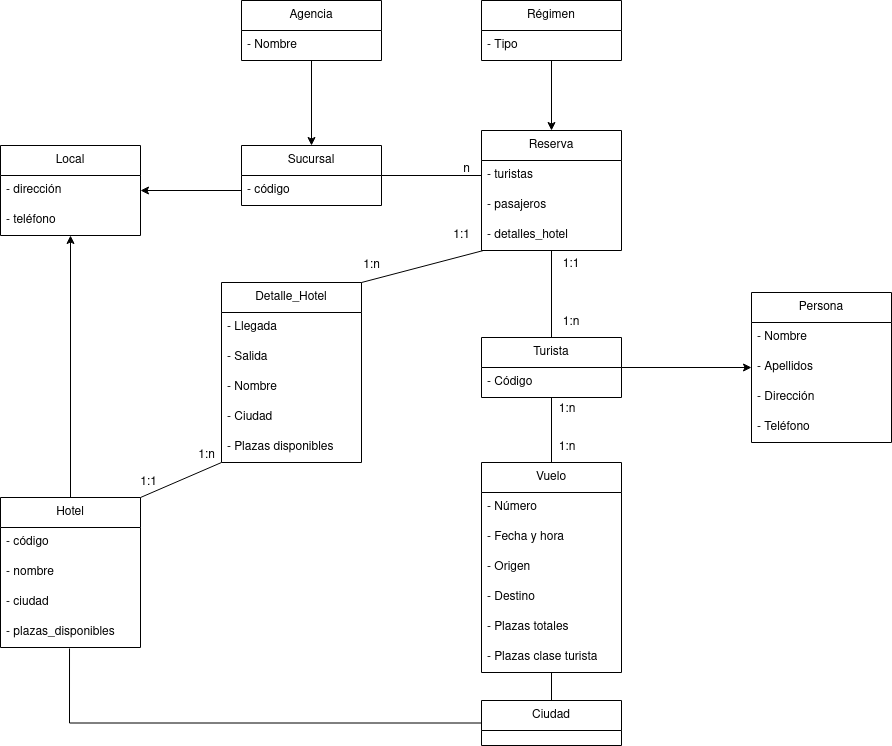

The diagram above was exported from draw.io. Its source (the exported page's mxGraphModel, read from the mxfile embedded in the PNG):
<mxGraphModel dx="1434" dy="664" grid="1" gridSize="10" guides="1" tooltips="1" connect="1" arrows="1" fold="1" page="1" pageScale="1" pageWidth="827" pageHeight="1169" math="0" shadow="0">
  <root>
    <mxCell id="0" />
    <mxCell id="1" parent="0" />
    <mxCell id="4V3yCi693StmEj_8-Hbf-4" value="&lt;div&gt;Sucursal&lt;/div&gt;" style="swimlane;fontStyle=0;childLayout=stackLayout;horizontal=1;startSize=30;horizontalStack=0;resizeParent=1;resizeParentMax=0;resizeLast=0;collapsible=1;marginBottom=0;whiteSpace=wrap;html=1;" vertex="1" parent="1">
      <mxGeometry x="260" y="605" width="140" height="60" as="geometry" />
    </mxCell>
    <mxCell id="4V3yCi693StmEj_8-Hbf-5" value="- código" style="text;strokeColor=none;fillColor=none;align=left;verticalAlign=middle;spacingLeft=4;spacingRight=4;overflow=hidden;points=[[0,0.5],[1,0.5]];portConstraint=eastwest;rotatable=0;whiteSpace=wrap;html=1;" vertex="1" parent="4V3yCi693StmEj_8-Hbf-4">
      <mxGeometry y="30" width="140" height="30" as="geometry" />
    </mxCell>
    <mxCell id="4V3yCi693StmEj_8-Hbf-16" value="&lt;div&gt;Persona&lt;/div&gt;" style="swimlane;fontStyle=0;childLayout=stackLayout;horizontal=1;startSize=30;horizontalStack=0;resizeParent=1;resizeParentMax=0;resizeLast=0;collapsible=1;marginBottom=0;whiteSpace=wrap;html=1;" vertex="1" parent="1">
      <mxGeometry x="770" y="752" width="140" height="150" as="geometry" />
    </mxCell>
    <mxCell id="4V3yCi693StmEj_8-Hbf-17" value="- Nombre" style="text;strokeColor=none;fillColor=none;align=left;verticalAlign=middle;spacingLeft=4;spacingRight=4;overflow=hidden;points=[[0,0.5],[1,0.5]];portConstraint=eastwest;rotatable=0;whiteSpace=wrap;html=1;" vertex="1" parent="4V3yCi693StmEj_8-Hbf-16">
      <mxGeometry y="30" width="140" height="30" as="geometry" />
    </mxCell>
    <mxCell id="4V3yCi693StmEj_8-Hbf-18" value="- Apellidos" style="text;strokeColor=none;fillColor=none;align=left;verticalAlign=middle;spacingLeft=4;spacingRight=4;overflow=hidden;points=[[0,0.5],[1,0.5]];portConstraint=eastwest;rotatable=0;whiteSpace=wrap;html=1;" vertex="1" parent="4V3yCi693StmEj_8-Hbf-16">
      <mxGeometry y="60" width="140" height="30" as="geometry" />
    </mxCell>
    <mxCell id="4V3yCi693StmEj_8-Hbf-24" value="- Dirección" style="text;strokeColor=none;fillColor=none;align=left;verticalAlign=middle;spacingLeft=4;spacingRight=4;overflow=hidden;points=[[0,0.5],[1,0.5]];portConstraint=eastwest;rotatable=0;whiteSpace=wrap;html=1;" vertex="1" parent="4V3yCi693StmEj_8-Hbf-16">
      <mxGeometry y="90" width="140" height="30" as="geometry" />
    </mxCell>
    <mxCell id="4V3yCi693StmEj_8-Hbf-19" value="- Teléfono" style="text;strokeColor=none;fillColor=none;align=left;verticalAlign=middle;spacingLeft=4;spacingRight=4;overflow=hidden;points=[[0,0.5],[1,0.5]];portConstraint=eastwest;rotatable=0;whiteSpace=wrap;html=1;" vertex="1" parent="4V3yCi693StmEj_8-Hbf-16">
      <mxGeometry y="120" width="140" height="30" as="geometry" />
    </mxCell>
    <mxCell id="4V3yCi693StmEj_8-Hbf-25" value="" style="edgeStyle=orthogonalEdgeStyle;rounded=0;orthogonalLoop=1;jettySize=auto;html=1;entryX=1;entryY=0.5;entryDx=0;entryDy=0;endArrow=none;endFill=0;startArrow=classic;startFill=1;" edge="1" parent="1" source="4V3yCi693StmEj_8-Hbf-18" target="4V3yCi693StmEj_8-Hbf-20">
      <mxGeometry relative="1" as="geometry" />
    </mxCell>
    <mxCell id="4V3yCi693StmEj_8-Hbf-26" value="Local" style="swimlane;fontStyle=0;childLayout=stackLayout;horizontal=1;startSize=30;horizontalStack=0;resizeParent=1;resizeParentMax=0;resizeLast=0;collapsible=1;marginBottom=0;whiteSpace=wrap;html=1;" vertex="1" parent="1">
      <mxGeometry x="19" y="605" width="140" height="90" as="geometry" />
    </mxCell>
    <mxCell id="4V3yCi693StmEj_8-Hbf-28" value="- dirección" style="text;strokeColor=none;fillColor=none;align=left;verticalAlign=middle;spacingLeft=4;spacingRight=4;overflow=hidden;points=[[0,0.5],[1,0.5]];portConstraint=eastwest;rotatable=0;whiteSpace=wrap;html=1;" vertex="1" parent="4V3yCi693StmEj_8-Hbf-26">
      <mxGeometry y="30" width="140" height="30" as="geometry" />
    </mxCell>
    <mxCell id="4V3yCi693StmEj_8-Hbf-29" value="- teléfono" style="text;strokeColor=none;fillColor=none;align=left;verticalAlign=middle;spacingLeft=4;spacingRight=4;overflow=hidden;points=[[0,0.5],[1,0.5]];portConstraint=eastwest;rotatable=0;whiteSpace=wrap;html=1;" vertex="1" parent="4V3yCi693StmEj_8-Hbf-26">
      <mxGeometry y="60" width="140" height="30" as="geometry" />
    </mxCell>
    <mxCell id="4V3yCi693StmEj_8-Hbf-30" value="" style="edgeStyle=orthogonalEdgeStyle;rounded=0;orthogonalLoop=1;jettySize=auto;html=1;endArrow=none;endFill=0;exitX=1;exitY=0.5;exitDx=0;exitDy=0;" edge="1" parent="1" source="4V3yCi693StmEj_8-Hbf-4">
      <mxGeometry relative="1" as="geometry">
        <mxPoint x="200" y="630" as="sourcePoint" />
        <mxPoint x="500" y="635" as="targetPoint" />
      </mxGeometry>
    </mxCell>
    <mxCell id="4V3yCi693StmEj_8-Hbf-31" value="" style="edgeStyle=orthogonalEdgeStyle;rounded=0;orthogonalLoop=1;jettySize=auto;html=1;entryX=1;entryY=0.5;entryDx=0;entryDy=0;endArrow=classic;endFill=1;startArrow=none;startFill=0;" edge="1" parent="1" source="4V3yCi693StmEj_8-Hbf-5" target="4V3yCi693StmEj_8-Hbf-28">
      <mxGeometry relative="1" as="geometry" />
    </mxCell>
    <mxCell id="4V3yCi693StmEj_8-Hbf-32" value="Agencia" style="swimlane;fontStyle=0;childLayout=stackLayout;horizontal=1;startSize=30;horizontalStack=0;resizeParent=1;resizeParentMax=0;resizeLast=0;collapsible=1;marginBottom=0;whiteSpace=wrap;html=1;" vertex="1" parent="1">
      <mxGeometry x="260" y="460" width="140" height="60" as="geometry" />
    </mxCell>
    <mxCell id="4V3yCi693StmEj_8-Hbf-102" value="- Nombre" style="text;strokeColor=none;fillColor=none;align=left;verticalAlign=middle;spacingLeft=4;spacingRight=4;overflow=hidden;points=[[0,0.5],[1,0.5]];portConstraint=eastwest;rotatable=0;whiteSpace=wrap;html=1;" vertex="1" parent="4V3yCi693StmEj_8-Hbf-32">
      <mxGeometry y="30" width="140" height="30" as="geometry" />
    </mxCell>
    <mxCell id="4V3yCi693StmEj_8-Hbf-40" value="Hotel" style="swimlane;fontStyle=0;childLayout=stackLayout;horizontal=1;startSize=30;horizontalStack=0;resizeParent=1;resizeParentMax=0;resizeLast=0;collapsible=1;marginBottom=0;whiteSpace=wrap;html=1;" vertex="1" parent="1">
      <mxGeometry x="19" y="957" width="140" height="150" as="geometry" />
    </mxCell>
    <mxCell id="4V3yCi693StmEj_8-Hbf-41" value="- código" style="text;strokeColor=none;fillColor=none;align=left;verticalAlign=middle;spacingLeft=4;spacingRight=4;overflow=hidden;points=[[0,0.5],[1,0.5]];portConstraint=eastwest;rotatable=0;whiteSpace=wrap;html=1;" vertex="1" parent="4V3yCi693StmEj_8-Hbf-40">
      <mxGeometry y="30" width="140" height="30" as="geometry" />
    </mxCell>
    <mxCell id="4V3yCi693StmEj_8-Hbf-42" value="- nombre" style="text;strokeColor=none;fillColor=none;align=left;verticalAlign=middle;spacingLeft=4;spacingRight=4;overflow=hidden;points=[[0,0.5],[1,0.5]];portConstraint=eastwest;rotatable=0;whiteSpace=wrap;html=1;" vertex="1" parent="4V3yCi693StmEj_8-Hbf-40">
      <mxGeometry y="60" width="140" height="30" as="geometry" />
    </mxCell>
    <mxCell id="4V3yCi693StmEj_8-Hbf-43" value="- ciudad" style="text;strokeColor=none;fillColor=none;align=left;verticalAlign=middle;spacingLeft=4;spacingRight=4;overflow=hidden;points=[[0,0.5],[1,0.5]];portConstraint=eastwest;rotatable=0;whiteSpace=wrap;html=1;" vertex="1" parent="4V3yCi693StmEj_8-Hbf-40">
      <mxGeometry y="90" width="140" height="30" as="geometry" />
    </mxCell>
    <mxCell id="4V3yCi693StmEj_8-Hbf-44" value="- plazas_disponibles" style="text;strokeColor=none;fillColor=none;align=left;verticalAlign=middle;spacingLeft=4;spacingRight=4;overflow=hidden;points=[[0,0.5],[1,0.5]];portConstraint=eastwest;rotatable=0;whiteSpace=wrap;html=1;" vertex="1" parent="4V3yCi693StmEj_8-Hbf-40">
      <mxGeometry y="120" width="140" height="30" as="geometry" />
    </mxCell>
    <mxCell id="4V3yCi693StmEj_8-Hbf-98" value="" style="edgeStyle=none;rounded=0;orthogonalLoop=1;jettySize=auto;html=1;startArrow=classic;startFill=1;endArrow=none;endFill=0;" edge="1" parent="1" source="4V3yCi693StmEj_8-Hbf-45" target="4V3yCi693StmEj_8-Hbf-95">
      <mxGeometry relative="1" as="geometry" />
    </mxCell>
    <mxCell id="4V3yCi693StmEj_8-Hbf-45" value="Reserva" style="swimlane;fontStyle=0;childLayout=stackLayout;horizontal=1;startSize=30;horizontalStack=0;resizeParent=1;resizeParentMax=0;resizeLast=0;collapsible=1;marginBottom=0;whiteSpace=wrap;html=1;" vertex="1" parent="1">
      <mxGeometry x="500" y="590" width="140" height="120" as="geometry" />
    </mxCell>
    <mxCell id="4V3yCi693StmEj_8-Hbf-122" value="- turistas" style="text;strokeColor=none;fillColor=none;align=left;verticalAlign=middle;spacingLeft=4;spacingRight=4;overflow=hidden;points=[[0,0.5],[1,0.5]];portConstraint=eastwest;rotatable=0;whiteSpace=wrap;html=1;" vertex="1" parent="4V3yCi693StmEj_8-Hbf-45">
      <mxGeometry y="30" width="140" height="30" as="geometry" />
    </mxCell>
    <mxCell id="4V3yCi693StmEj_8-Hbf-123" value="- pasajeros" style="text;strokeColor=none;fillColor=none;align=left;verticalAlign=middle;spacingLeft=4;spacingRight=4;overflow=hidden;points=[[0,0.5],[1,0.5]];portConstraint=eastwest;rotatable=0;whiteSpace=wrap;html=1;" vertex="1" parent="4V3yCi693StmEj_8-Hbf-45">
      <mxGeometry y="60" width="140" height="30" as="geometry" />
    </mxCell>
    <mxCell id="4V3yCi693StmEj_8-Hbf-124" value="- detalles_hotel" style="text;strokeColor=none;fillColor=none;align=left;verticalAlign=middle;spacingLeft=4;spacingRight=4;overflow=hidden;points=[[0,0.5],[1,0.5]];portConstraint=eastwest;rotatable=0;whiteSpace=wrap;html=1;" vertex="1" parent="4V3yCi693StmEj_8-Hbf-45">
      <mxGeometry y="90" width="140" height="30" as="geometry" />
    </mxCell>
    <mxCell id="4V3yCi693StmEj_8-Hbf-71" value="" style="edgeStyle=orthogonalEdgeStyle;rounded=0;orthogonalLoop=1;jettySize=auto;html=1;startArrow=none;startFill=0;endArrow=none;endFill=0;entryX=0.5;entryY=0;entryDx=0;entryDy=0;exitX=0.5;exitY=1;exitDx=0;exitDy=0;" edge="1" parent="1" source="4V3yCi693StmEj_8-Hbf-51" target="4V3yCi693StmEj_8-Hbf-61">
      <mxGeometry relative="1" as="geometry">
        <mxPoint x="570" y="1106" as="sourcePoint" />
        <mxPoint x="570" y="1190" as="targetPoint" />
      </mxGeometry>
    </mxCell>
    <mxCell id="4V3yCi693StmEj_8-Hbf-51" value="Vuelo" style="swimlane;fontStyle=0;childLayout=stackLayout;horizontal=1;startSize=30;horizontalStack=0;resizeParent=1;resizeParentMax=0;resizeLast=0;collapsible=1;marginBottom=0;whiteSpace=wrap;html=1;" vertex="1" parent="1">
      <mxGeometry x="500" y="922" width="140" height="210" as="geometry" />
    </mxCell>
    <mxCell id="4V3yCi693StmEj_8-Hbf-52" value="- Número" style="text;strokeColor=none;fillColor=none;align=left;verticalAlign=middle;spacingLeft=4;spacingRight=4;overflow=hidden;points=[[0,0.5],[1,0.5]];portConstraint=eastwest;rotatable=0;whiteSpace=wrap;html=1;" vertex="1" parent="4V3yCi693StmEj_8-Hbf-51">
      <mxGeometry y="30" width="140" height="30" as="geometry" />
    </mxCell>
    <mxCell id="4V3yCi693StmEj_8-Hbf-53" value="- Fecha y hora" style="text;strokeColor=none;fillColor=none;align=left;verticalAlign=middle;spacingLeft=4;spacingRight=4;overflow=hidden;points=[[0,0.5],[1,0.5]];portConstraint=eastwest;rotatable=0;whiteSpace=wrap;html=1;" vertex="1" parent="4V3yCi693StmEj_8-Hbf-51">
      <mxGeometry y="60" width="140" height="30" as="geometry" />
    </mxCell>
    <mxCell id="4V3yCi693StmEj_8-Hbf-54" value="- Origen" style="text;strokeColor=none;fillColor=none;align=left;verticalAlign=middle;spacingLeft=4;spacingRight=4;overflow=hidden;points=[[0,0.5],[1,0.5]];portConstraint=eastwest;rotatable=0;whiteSpace=wrap;html=1;" vertex="1" parent="4V3yCi693StmEj_8-Hbf-51">
      <mxGeometry y="90" width="140" height="30" as="geometry" />
    </mxCell>
    <mxCell id="4V3yCi693StmEj_8-Hbf-55" value="- Destino" style="text;strokeColor=none;fillColor=none;align=left;verticalAlign=middle;spacingLeft=4;spacingRight=4;overflow=hidden;points=[[0,0.5],[1,0.5]];portConstraint=eastwest;rotatable=0;whiteSpace=wrap;html=1;" vertex="1" parent="4V3yCi693StmEj_8-Hbf-51">
      <mxGeometry y="120" width="140" height="30" as="geometry" />
    </mxCell>
    <mxCell id="4V3yCi693StmEj_8-Hbf-78" value="- Plazas totales" style="text;strokeColor=none;fillColor=none;align=left;verticalAlign=middle;spacingLeft=4;spacingRight=4;overflow=hidden;points=[[0,0.5],[1,0.5]];portConstraint=eastwest;rotatable=0;whiteSpace=wrap;html=1;" vertex="1" parent="4V3yCi693StmEj_8-Hbf-51">
      <mxGeometry y="150" width="140" height="30" as="geometry" />
    </mxCell>
    <mxCell id="4V3yCi693StmEj_8-Hbf-80" value="- Plazas clase turista" style="text;strokeColor=none;fillColor=none;align=left;verticalAlign=middle;spacingLeft=4;spacingRight=4;overflow=hidden;points=[[0,0.5],[1,0.5]];portConstraint=eastwest;rotatable=0;whiteSpace=wrap;html=1;" vertex="1" parent="4V3yCi693StmEj_8-Hbf-51">
      <mxGeometry y="180" width="140" height="30" as="geometry" />
    </mxCell>
    <mxCell id="4V3yCi693StmEj_8-Hbf-73" value="" style="rounded=0;orthogonalLoop=1;jettySize=auto;html=1;startArrow=none;startFill=0;endArrow=none;endFill=0;exitX=0;exitY=0.5;exitDx=0;exitDy=0;edgeStyle=orthogonalEdgeStyle;entryX=0.493;entryY=1.033;entryDx=0;entryDy=0;entryPerimeter=0;" edge="1" parent="1" source="4V3yCi693StmEj_8-Hbf-61" target="4V3yCi693StmEj_8-Hbf-44">
      <mxGeometry relative="1" as="geometry">
        <mxPoint x="500" y="1147.01" as="sourcePoint" />
        <mxPoint x="120" y="1129" as="targetPoint" />
      </mxGeometry>
    </mxCell>
    <mxCell id="4V3yCi693StmEj_8-Hbf-61" value="Ciudad" style="swimlane;fontStyle=0;childLayout=stackLayout;horizontal=1;startSize=30;horizontalStack=0;resizeParent=1;resizeParentMax=0;resizeLast=0;collapsible=1;marginBottom=0;whiteSpace=wrap;html=1;" vertex="1" parent="1">
      <mxGeometry x="500" y="1160" width="140" height="45" as="geometry" />
    </mxCell>
    <mxCell id="4V3yCi693StmEj_8-Hbf-81" value="" style="rounded=0;orthogonalLoop=1;jettySize=auto;html=1;startArrow=none;startFill=0;endArrow=classic;endFill=1;entryX=0.5;entryY=1;entryDx=0;entryDy=0;exitX=0.5;exitY=0;exitDx=0;exitDy=0;" edge="1" parent="1" source="4V3yCi693StmEj_8-Hbf-40" target="4V3yCi693StmEj_8-Hbf-26">
      <mxGeometry relative="1" as="geometry">
        <mxPoint x="769" y="1068" as="sourcePoint" />
        <mxPoint x="528" y="919" as="targetPoint" />
      </mxGeometry>
    </mxCell>
    <mxCell id="4V3yCi693StmEj_8-Hbf-94" value="n" style="text;html=1;align=center;verticalAlign=middle;resizable=0;points=[];autosize=1;strokeColor=none;fillColor=none;" vertex="1" parent="1">
      <mxGeometry x="470" y="614" width="30" height="30" as="geometry" />
    </mxCell>
    <mxCell id="4V3yCi693StmEj_8-Hbf-95" value="Régimen" style="swimlane;fontStyle=0;childLayout=stackLayout;horizontal=1;startSize=30;horizontalStack=0;resizeParent=1;resizeParentMax=0;resizeLast=0;collapsible=1;marginBottom=0;whiteSpace=wrap;html=1;" vertex="1" parent="1">
      <mxGeometry x="500" y="460" width="140" height="60" as="geometry" />
    </mxCell>
    <mxCell id="4V3yCi693StmEj_8-Hbf-96" value="- Tipo" style="text;strokeColor=none;fillColor=none;align=left;verticalAlign=middle;spacingLeft=4;spacingRight=4;overflow=hidden;points=[[0,0.5],[1,0.5]];portConstraint=eastwest;rotatable=0;whiteSpace=wrap;html=1;" vertex="1" parent="4V3yCi693StmEj_8-Hbf-95">
      <mxGeometry y="30" width="140" height="30" as="geometry" />
    </mxCell>
    <mxCell id="4V3yCi693StmEj_8-Hbf-106" value="" style="edgeStyle=none;rounded=0;orthogonalLoop=1;jettySize=auto;html=1;startArrow=classic;startFill=1;endArrow=none;endFill=0;exitX=0.5;exitY=0;exitDx=0;exitDy=0;entryX=0.5;entryY=1;entryDx=0;entryDy=0;" edge="1" parent="1" source="4V3yCi693StmEj_8-Hbf-4" target="4V3yCi693StmEj_8-Hbf-32">
      <mxGeometry relative="1" as="geometry">
        <mxPoint x="580" y="600" as="sourcePoint" />
        <mxPoint x="320" y="530" as="targetPoint" />
      </mxGeometry>
    </mxCell>
    <mxCell id="4V3yCi693StmEj_8-Hbf-20" value="Turista" style="swimlane;fontStyle=0;childLayout=stackLayout;horizontal=1;startSize=30;horizontalStack=0;resizeParent=1;resizeParentMax=0;resizeLast=0;collapsible=1;marginBottom=0;whiteSpace=wrap;html=1;" vertex="1" parent="1">
      <mxGeometry x="500" y="797" width="140" height="60" as="geometry" />
    </mxCell>
    <mxCell id="4V3yCi693StmEj_8-Hbf-21" value="- Código" style="text;strokeColor=none;fillColor=none;align=left;verticalAlign=middle;spacingLeft=4;spacingRight=4;overflow=hidden;points=[[0,0.5],[1,0.5]];portConstraint=eastwest;rotatable=0;whiteSpace=wrap;html=1;" vertex="1" parent="4V3yCi693StmEj_8-Hbf-20">
      <mxGeometry y="30" width="140" height="30" as="geometry" />
    </mxCell>
    <mxCell id="4V3yCi693StmEj_8-Hbf-109" value="" style="edgeStyle=none;rounded=0;orthogonalLoop=1;jettySize=auto;html=1;startArrow=none;startFill=0;endArrow=none;endFill=0;exitX=0.5;exitY=0;exitDx=0;exitDy=0;entryX=0.5;entryY=1;entryDx=0;entryDy=0;" edge="1" parent="1" source="4V3yCi693StmEj_8-Hbf-20" target="4V3yCi693StmEj_8-Hbf-45">
      <mxGeometry relative="1" as="geometry">
        <mxPoint x="580" y="600" as="sourcePoint" />
        <mxPoint x="580" y="530" as="targetPoint" />
      </mxGeometry>
    </mxCell>
    <mxCell id="4V3yCi693StmEj_8-Hbf-110" value="" style="edgeStyle=none;rounded=0;orthogonalLoop=1;jettySize=auto;html=1;startArrow=none;startFill=0;endArrow=none;endFill=0;exitX=0.5;exitY=0;exitDx=0;exitDy=0;" edge="1" parent="1" source="4V3yCi693StmEj_8-Hbf-51" target="4V3yCi693StmEj_8-Hbf-21">
      <mxGeometry relative="1" as="geometry">
        <mxPoint x="580" y="807" as="sourcePoint" />
        <mxPoint x="580" y="733" as="targetPoint" />
      </mxGeometry>
    </mxCell>
    <mxCell id="4V3yCi693StmEj_8-Hbf-111" value="1:1" style="text;html=1;strokeColor=none;fillColor=none;align=center;verticalAlign=middle;whiteSpace=wrap;rounded=0;" vertex="1" parent="1">
      <mxGeometry x="560" y="709" width="60" height="30" as="geometry" />
    </mxCell>
    <mxCell id="4V3yCi693StmEj_8-Hbf-112" value="1:n" style="text;html=1;strokeColor=none;fillColor=none;align=center;verticalAlign=middle;whiteSpace=wrap;rounded=0;" vertex="1" parent="1">
      <mxGeometry x="560" y="766" width="60" height="31" as="geometry" />
    </mxCell>
    <mxCell id="4V3yCi693StmEj_8-Hbf-113" value="1:n" style="text;html=1;strokeColor=none;fillColor=none;align=center;verticalAlign=middle;whiteSpace=wrap;rounded=0;" vertex="1" parent="1">
      <mxGeometry x="556" y="853" width="60" height="31" as="geometry" />
    </mxCell>
    <mxCell id="4V3yCi693StmEj_8-Hbf-114" value="1:n" style="text;html=1;strokeColor=none;fillColor=none;align=center;verticalAlign=middle;whiteSpace=wrap;rounded=0;" vertex="1" parent="1">
      <mxGeometry x="556" y="891" width="60" height="31" as="geometry" />
    </mxCell>
    <mxCell id="4V3yCi693StmEj_8-Hbf-116" value="Detalle_Hotel" style="swimlane;fontStyle=0;childLayout=stackLayout;horizontal=1;startSize=30;horizontalStack=0;resizeParent=1;resizeParentMax=0;resizeLast=0;collapsible=1;marginBottom=0;whiteSpace=wrap;html=1;" vertex="1" parent="1">
      <mxGeometry x="240" y="742" width="140" height="180" as="geometry" />
    </mxCell>
    <mxCell id="4V3yCi693StmEj_8-Hbf-121" value="- Llegada&lt;span style=&quot;white-space: pre;&quot;&gt;&#09;&lt;/span&gt;" style="text;strokeColor=none;fillColor=none;align=left;verticalAlign=middle;spacingLeft=4;spacingRight=4;overflow=hidden;points=[[0,0.5],[1,0.5]];portConstraint=eastwest;rotatable=0;whiteSpace=wrap;html=1;" vertex="1" parent="4V3yCi693StmEj_8-Hbf-116">
      <mxGeometry y="30" width="140" height="30" as="geometry" />
    </mxCell>
    <mxCell id="4V3yCi693StmEj_8-Hbf-47" value="- Salida" style="text;strokeColor=none;fillColor=none;align=left;verticalAlign=middle;spacingLeft=4;spacingRight=4;overflow=hidden;points=[[0,0.5],[1,0.5]];portConstraint=eastwest;rotatable=0;whiteSpace=wrap;html=1;" vertex="1" parent="4V3yCi693StmEj_8-Hbf-116">
      <mxGeometry y="60" width="140" height="30" as="geometry" />
    </mxCell>
    <mxCell id="4V3yCi693StmEj_8-Hbf-118" value="- Nombre" style="text;strokeColor=none;fillColor=none;align=left;verticalAlign=middle;spacingLeft=4;spacingRight=4;overflow=hidden;points=[[0,0.5],[1,0.5]];portConstraint=eastwest;rotatable=0;whiteSpace=wrap;html=1;" vertex="1" parent="4V3yCi693StmEj_8-Hbf-116">
      <mxGeometry y="90" width="140" height="30" as="geometry" />
    </mxCell>
    <mxCell id="4V3yCi693StmEj_8-Hbf-119" value="- Ciudad" style="text;strokeColor=none;fillColor=none;align=left;verticalAlign=middle;spacingLeft=4;spacingRight=4;overflow=hidden;points=[[0,0.5],[1,0.5]];portConstraint=eastwest;rotatable=0;whiteSpace=wrap;html=1;" vertex="1" parent="4V3yCi693StmEj_8-Hbf-116">
      <mxGeometry y="120" width="140" height="30" as="geometry" />
    </mxCell>
    <mxCell id="4V3yCi693StmEj_8-Hbf-120" value="- Plazas disponibles" style="text;strokeColor=none;fillColor=none;align=left;verticalAlign=middle;spacingLeft=4;spacingRight=4;overflow=hidden;points=[[0,0.5],[1,0.5]];portConstraint=eastwest;rotatable=0;whiteSpace=wrap;html=1;" vertex="1" parent="4V3yCi693StmEj_8-Hbf-116">
      <mxGeometry y="150" width="140" height="30" as="geometry" />
    </mxCell>
    <mxCell id="4V3yCi693StmEj_8-Hbf-125" value="" style="endArrow=none;html=1;rounded=0;entryX=0.014;entryY=1;entryDx=0;entryDy=0;entryPerimeter=0;exitX=1;exitY=0;exitDx=0;exitDy=0;" edge="1" parent="1" source="4V3yCi693StmEj_8-Hbf-116" target="4V3yCi693StmEj_8-Hbf-124">
      <mxGeometry width="50" height="50" relative="1" as="geometry">
        <mxPoint x="350" y="960" as="sourcePoint" />
        <mxPoint x="400" y="910" as="targetPoint" />
      </mxGeometry>
    </mxCell>
    <mxCell id="4V3yCi693StmEj_8-Hbf-126" value="" style="endArrow=none;html=1;rounded=0;entryX=0;entryY=1;entryDx=0;entryDy=0;exitX=1;exitY=0;exitDx=0;exitDy=0;" edge="1" parent="1" source="4V3yCi693StmEj_8-Hbf-40" target="4V3yCi693StmEj_8-Hbf-116">
      <mxGeometry width="50" height="50" relative="1" as="geometry">
        <mxPoint x="440" y="752" as="sourcePoint" />
        <mxPoint x="512" y="720" as="targetPoint" />
      </mxGeometry>
    </mxCell>
    <mxCell id="4V3yCi693StmEj_8-Hbf-127" value="1:n" style="text;html=1;align=center;verticalAlign=middle;resizable=0;points=[];autosize=1;strokeColor=none;fillColor=none;" vertex="1" parent="1">
      <mxGeometry x="370" y="710" width="40" height="30" as="geometry" />
    </mxCell>
    <mxCell id="4V3yCi693StmEj_8-Hbf-128" value="1:1" style="text;html=1;align=center;verticalAlign=middle;resizable=0;points=[];autosize=1;strokeColor=none;fillColor=none;" vertex="1" parent="1">
      <mxGeometry x="460" y="680" width="40" height="30" as="geometry" />
    </mxCell>
    <mxCell id="4V3yCi693StmEj_8-Hbf-129" value="1:n" style="text;html=1;align=center;verticalAlign=middle;resizable=0;points=[];autosize=1;strokeColor=none;fillColor=none;" vertex="1" parent="1">
      <mxGeometry x="205" y="900" width="40" height="30" as="geometry" />
    </mxCell>
    <mxCell id="4V3yCi693StmEj_8-Hbf-130" value="1:1" style="text;html=1;align=center;verticalAlign=middle;resizable=0;points=[];autosize=1;strokeColor=none;fillColor=none;" vertex="1" parent="1">
      <mxGeometry x="147" y="927" width="40" height="30" as="geometry" />
    </mxCell>
  </root>
</mxGraphModel>